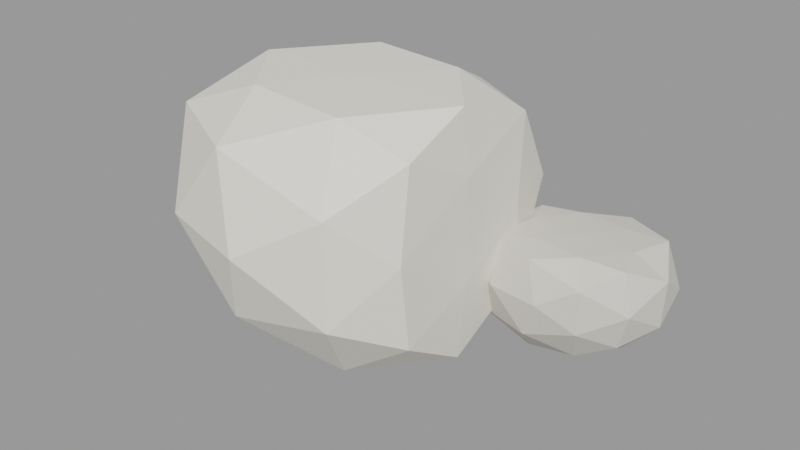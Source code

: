 # Source: rocha_1.blend  (saved by Blender 3.6.14; exported with 4.5.12 LTS)
import bpy
from mathutils import Matrix  # noqa: F401  (used for matrix-valued properties, if any)

bpy.ops.wm.read_factory_settings(use_empty=True)
scene = bpy.context.scene
scene.name = 'Scene'

# ---- materials (node trees are filled in below, after node groups)
mat_slot_stone = bpy.data.materials.new('slot_stone')
mat_slot_stone.use_transparent_shadow = False
mat_slot_stone.diffuse_color = (0.84, 0.81, 0.73, 1.0)
mat_slot_stonedark = bpy.data.materials.new('slot_stonedark')
mat_slot_stonedark.use_transparent_shadow = False
mat_slot_stonedark.diffuse_color = (0.68, 0.65, 0.59, 1.0)

# ---- material node trees

# ---- meshes
me_pedra = bpy.data.meshes.new('Pedra')
me_pedra.from_pydata([(0.1059, -0.5636, 0.07552), (0.5054, -0.2464, -0.2228), (-0.07178, -0.2358, -0.3871), (-0.4741, -0.238, 0.07552), (-0.08211, -0.25, 0.4689), (0.5057, -0.2478, 0.3756), (0.2884, 0.2574, -0.3999), (-0.3592, 0.2506, -0.2104), (-0.3744, 0.2585, 0.3708), (0.2879, 0.2566, 0.4676), (0.5194, 0.2722, 0.07552), (0.1059, 0.5636, 0.07552), (-0.0004999, -0.4638, -0.2015), (0.3913, -0.4757, -0.09997), (0.2782, -0.2842, -0.3732), (0.5148, -0.2955, 0.07552), (0.3938, -0.4799, 0.2525), (-0.2415, -0.4682, 0.07552), (-0.3311, -0.2751, -0.1931), (-0.005055, -0.484, 0.3644), (-0.3574, -0.2921, 0.3603), (0.2821, -0.2908, 0.4664), (0.5225, 0.00739, -0.105), (0.5224, 0.00739, 0.2559), (0.1059, 0.00739, -0.4745), (0.496, 0.00739, -0.3808), (-0.5013, 0.00739, -0.0914), (-0.2695, 0.00739, -0.3616), (-0.2909, 0.00739, 0.4667), (-0.5225, 0.00739, 0.2483), (0.496, 0.00739, 0.4662), (0.1059, 0.00739, 0.4745), (0.5041, 0.3129, -0.215), (-0.06501, 0.2965, -0.3694), (-0.4471, 0.2966, 0.07552), (-0.06723, 0.3003, 0.4658), (0.5039, 0.3114, 0.3647), (0.2134, 0.4841, -0.2047), (0.4649, 0.499, 0.07552), (-0.1706, 0.4752, -0.09444), (-0.1714, 0.4766, 0.246), (0.2132, 0.4829, 0.355)], [], [(0, 12, 13), (1, 15, 13), (0, 17, 12), (0, 19, 17), (0, 16, 19), (1, 22, 15), (2, 24, 14), (3, 26, 18), (4, 28, 20), (5, 30, 21), (1, 25, 22), (2, 27, 24), (3, 29, 26), (4, 31, 28), (5, 23, 30), (6, 37, 32), (7, 39, 33), (8, 40, 34), (9, 41, 35), (10, 38, 36), (38, 11, 41), (38, 41, 36), (36, 41, 9), (41, 11, 40), (41, 40, 35), (35, 40, 8), (40, 11, 39), (40, 39, 34), (34, 39, 7), (39, 11, 37), (39, 37, 33), (33, 37, 6), (37, 11, 38), (37, 38, 32), (32, 38, 10), (23, 10, 36), (23, 36, 30), (30, 36, 9), (31, 9, 35), (31, 35, 28), (28, 35, 8), (29, 8, 34), (29, 34, 26), (26, 34, 7), (27, 7, 33), (27, 33, 24), (24, 33, 6), (25, 6, 32), (25, 32, 22), (22, 32, 10), (30, 9, 31), (30, 31, 21), (21, 31, 4), (28, 8, 29), (28, 29, 20), (20, 29, 3), (26, 7, 27), (26, 27, 18), (18, 27, 2), (24, 6, 25), (24, 25, 14), (14, 25, 1), (22, 10, 23), (22, 23, 15), (15, 23, 5), (16, 5, 21), (16, 21, 19), (19, 21, 4), (19, 4, 20), (19, 20, 17), (17, 20, 3), (17, 3, 18), (17, 18, 12), (12, 18, 2), (15, 5, 16), (15, 16, 13), (13, 16, 0), (12, 2, 14), (12, 14, 13), (13, 14, 1)])
me_pedra.materials.append(mat_slot_stone)
me_pedra.update()
me_lasca = bpy.data.meshes.new('Lasca')
me_lasca.from_pydata([(0.01607, -0.2557, 0.06043), (0.2337, -0.1126, -0.07136), (-0.07691, -0.1259, -0.178), (-0.297, -0.131, 0.06043), (-0.06922, -0.1155, 0.2044), (0.2391, -0.1154, 0.1955), (0.1, 0.1127, -0.155), (-0.227, 0.1247, -0.08672), (-0.2037, 0.1127, 0.1935), (0.1034, 0.1172, 0.2048), (0.3074, 0.1209, 0.06043), (0.01607, 0.2557, 0.06043), (-0.0361, -0.2282, -0.07338), (0.1428, -0.2117, -0.0163), (0.09664, -0.1348, -0.1462), (0.2755, -0.1341, 0.06043), (0.1442, -0.2141, 0.138), (-0.1582, -0.2355, 0.06043), (-0.2294, -0.1568, -0.08821), (-0.03428, -0.2202, 0.1896), (-0.2064, -0.1422, 0.1951), (0.09554, -0.133, 0.2032), (0.3132, -0.0005083, -0.02001), (0.3221, -0.0005083, 0.1433), (0.01607, -0.0005083, -0.2072), (0.1933, -0.0005083, -0.1428), (-0.3221, -0.0005083, -0.03113), (-0.1901, -0.0005083, -0.176), (-0.1646, -0.0005083, 0.2035), (-0.2969, -0.0005083, 0.1452), (0.202, -0.0005083, 0.204), (0.01607, -0.0005083, 0.2072), (0.2308, 0.1362, -0.06959), (-0.06829, 0.1401, -0.1559), (-0.2555, 0.1394, 0.06043), (-0.06365, 0.1324, 0.2033), (0.2421, 0.1434, 0.1973), (0.06552, 0.2153, -0.0664), (0.1848, 0.2271, 0.06043), (-0.1141, 0.2165, -0.0184), (-0.112, 0.213, 0.138), (0.06734, 0.2232, 0.1919)], [], [(0, 12, 13), (1, 15, 13), (0, 17, 12), (0, 19, 17), (0, 16, 19), (1, 22, 15), (2, 24, 14), (3, 26, 18), (4, 28, 20), (5, 30, 21), (1, 25, 22), (2, 27, 24), (3, 29, 26), (4, 31, 28), (5, 23, 30), (6, 37, 32), (7, 39, 33), (8, 40, 34), (9, 41, 35), (10, 38, 36), (38, 11, 41), (38, 41, 36), (36, 41, 9), (41, 11, 40), (41, 40, 35), (35, 40, 8), (40, 11, 39), (40, 39, 34), (34, 39, 7), (39, 11, 37), (39, 37, 33), (33, 37, 6), (37, 11, 38), (37, 38, 32), (32, 38, 10), (23, 10, 36), (23, 36, 30), (30, 36, 9), (31, 9, 35), (31, 35, 28), (28, 35, 8), (29, 8, 34), (29, 34, 26), (26, 34, 7), (27, 7, 33), (27, 33, 24), (24, 33, 6), (25, 6, 32), (25, 32, 22), (22, 32, 10), (30, 9, 31), (30, 31, 21), (21, 31, 4), (28, 8, 29), (28, 29, 20), (20, 29, 3), (26, 7, 27), (26, 27, 18), (18, 27, 2), (24, 6, 25), (24, 25, 14), (14, 25, 1), (22, 10, 23), (22, 23, 15), (15, 23, 5), (16, 5, 21), (16, 21, 19), (19, 21, 4), (19, 4, 20), (19, 20, 17), (17, 20, 3), (17, 3, 18), (17, 18, 12), (12, 18, 2), (15, 5, 16), (15, 16, 13), (13, 16, 0), (12, 2, 14), (12, 14, 13), (13, 14, 1)])
me_lasca.materials.append(mat_slot_stonedark)
me_lasca.update()

# ---- objects
ob_rocha_1 = bpy.data.objects.new('rocha_1', None)
ob_rocha_1_pedra_stone = bpy.data.objects.new('rocha_1~Pedra@stone', me_pedra)
ob_rocha_1_lasca_stonedark = bpy.data.objects.new('rocha_1~Lasca@stonedark', me_lasca)

# ---- transforms, parenting, visibility, modifiers, constraints
ob_rocha_1.location = (0.0, 0.0, 0.0)
ob_rocha_1.empty_display_size = 0.08
ob_rocha_1_pedra_stone.location = (-0.1059, -0.00739, 0.2745)
ob_rocha_1_lasca_stonedark.location = (0.5839, 0.3505, 0.05957)

# ---- collection membership
scene.collection.objects.link(ob_rocha_1)
scene.collection.objects.link(ob_rocha_1_pedra_stone)
scene.collection.objects.link(ob_rocha_1_lasca_stonedark)

# ---- scene / render settings (as saved in the file)
scene.frame_start = 1; scene.frame_end = 250; scene.frame_set(1)
scene.render.engine = 'BLENDER_EEVEE_NEXT'
scene.cycles.sampling_pattern = 'TABULATED_SOBOL'
scene.view_settings.view_transform = 'Filmic'
bpy.context.view_layer.update()

# ---- added for rendering (the .blend has no active camera and no usable light): camera, sun + grey world if the file has none
cam_auto = bpy.data.cameras.new('AutoCamera')
cam_auto.lens = 50.0
cam_auto.sensor_width = 36.0
cam_auto.clip_end = 1000.0
ob_auto_camera = bpy.data.objects.new('AutoCamera', cam_auto)
scene.collection.objects.link(ob_auto_camera)
ob_auto_camera.location = (2.13203, -2.37422, 1.86905)
ob_auto_camera.rotation_euler = (1.09748, -7.21219e-08, 0.694738)
scene.camera = ob_auto_camera
light_auto_sun = bpy.data.lights.new('AutoSun', 'SUN')
light_auto_sun.energy = 3.0
light_auto_sun.angle = 0.0523599
ob_auto_sun = bpy.data.objects.new('AutoSun', light_auto_sun)
scene.collection.objects.link(ob_auto_sun)
ob_auto_sun.rotation_euler = (0.872665, 0.174533, 0.523599)
if scene.world is None:
    world_auto = bpy.data.worlds.new('AutoWorld')
    world_auto.color = (0.3, 0.3, 0.3)
    scene.world = world_auto
bpy.context.view_layer.update()
